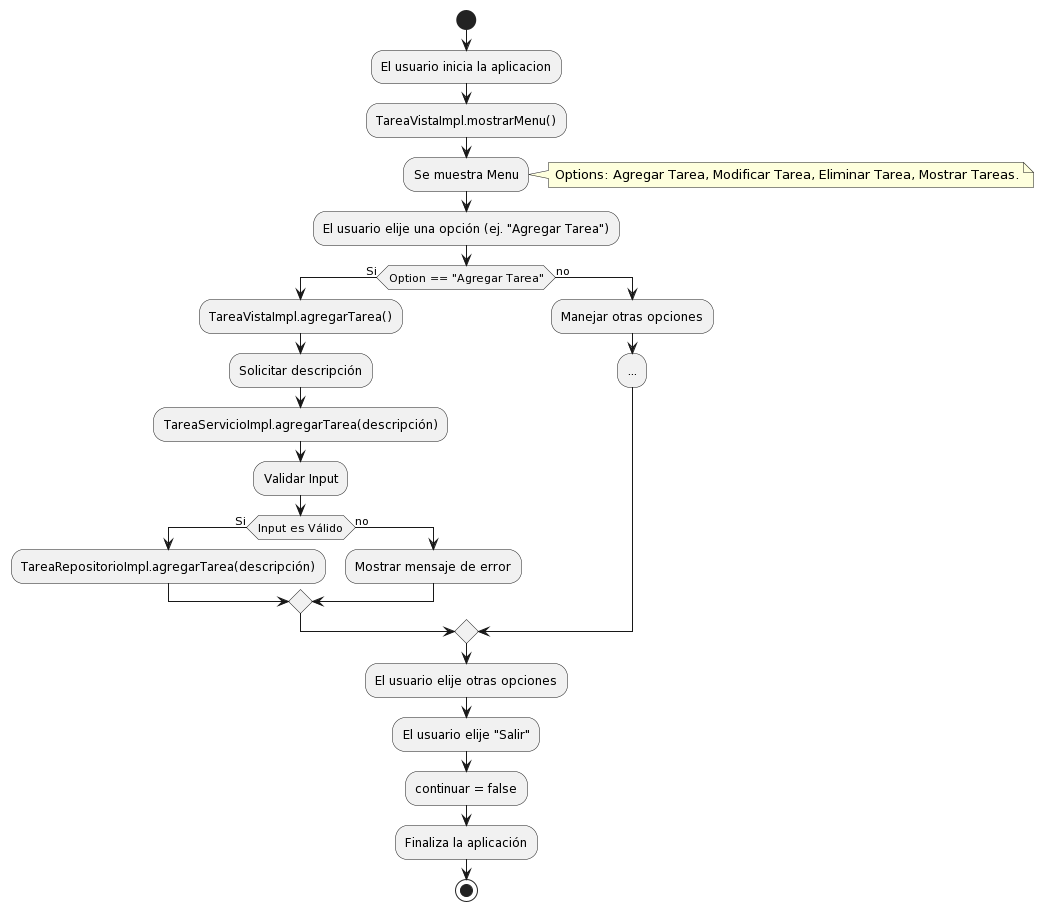

The diagram above was rendered by PlantUML. Its source (embedded in the PNG):
@startuml
start

:El usuario inicia la aplicacion;
:TareaVistaImpl.mostrarMenu();
:Se muestra Menu;
note right
Options: Agregar Tarea, Modificar Tarea, Eliminar Tarea, Mostrar Tareas.
end note

:El usuario elije una opción (ej. "Agregar Tarea");

if (Option == "Agregar Tarea") then (Si)
  :TareaVistaImpl.agregarTarea();
  :Solicitar descripción;
  :TareaServicioImpl.agregarTarea(descripción);
  :Validar Input;
    if (Input es Válido) then (Si)
      :TareaRepositorioImpl.agregarTarea(descripción);
    else (no)
      :Mostrar mensaje de error;
    endif
else (no)
  :Manejar otras opciones;
  :...;
endif

:El usuario elije otras opciones;

:El usuario elije "Salir";

:continuar = false;

:Finaliza la aplicación;

stop
@enduml